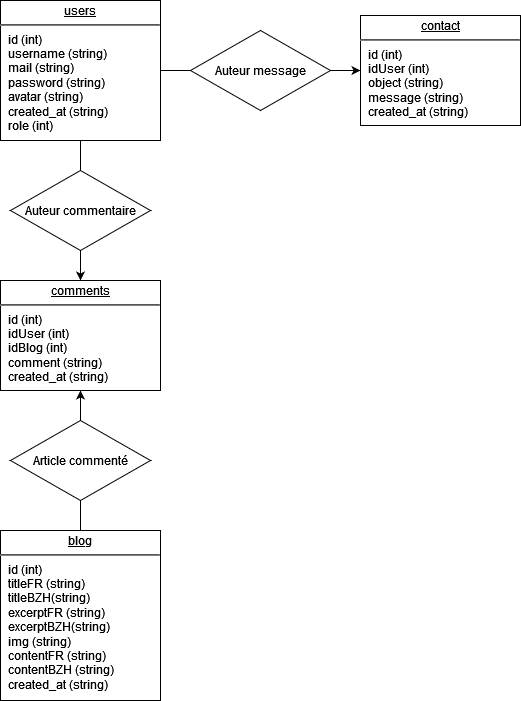

The diagram above was exported from draw.io. Its source (the exported page's mxGraphModel, read from the mxfile embedded in the PNG):
<mxGraphModel dx="1022" dy="392" grid="1" gridSize="10" guides="1" tooltips="1" connect="1" arrows="1" fold="1" page="1" pageScale="1" pageWidth="827" pageHeight="1169" math="0" shadow="0">
  <root>
    <mxCell id="0" />
    <mxCell id="1" parent="0" />
    <mxCell id="eTJ39qtCy8XtHt9Ze7Xe-1" style="edgeStyle=orthogonalEdgeStyle;rounded=0;orthogonalLoop=1;jettySize=auto;html=1;exitX=0.5;exitY=1;exitDx=0;exitDy=0;entryX=0.5;entryY=0;entryDx=0;entryDy=0;" edge="1" parent="1" source="eTJ39qtCy8XtHt9Ze7Xe-3" target="eTJ39qtCy8XtHt9Ze7Xe-6">
      <mxGeometry relative="1" as="geometry" />
    </mxCell>
    <mxCell id="eTJ39qtCy8XtHt9Ze7Xe-2" style="edgeStyle=orthogonalEdgeStyle;rounded=0;orthogonalLoop=1;jettySize=auto;html=1;exitX=1;exitY=0.5;exitDx=0;exitDy=0;entryX=0;entryY=0.5;entryDx=0;entryDy=0;" edge="1" parent="1" source="eTJ39qtCy8XtHt9Ze7Xe-3" target="eTJ39qtCy8XtHt9Ze7Xe-9">
      <mxGeometry relative="1" as="geometry" />
    </mxCell>
    <mxCell id="eTJ39qtCy8XtHt9Ze7Xe-3" value="&lt;p style=&quot;margin: 0px ; margin-top: 4px ; text-align: center ; text-decoration: underline&quot;&gt;users&lt;/p&gt;&lt;hr&gt;&lt;p style=&quot;margin: 0px ; margin-left: 8px&quot;&gt;id (int)&lt;br&gt;username (string)&lt;br&gt;mail (string)&lt;/p&gt;&lt;p style=&quot;margin: 0px ; margin-left: 8px&quot;&gt;password (string)&lt;/p&gt;&lt;p style=&quot;margin: 0px ; margin-left: 8px&quot;&gt;avatar (string)&lt;/p&gt;&lt;p style=&quot;margin: 0px ; margin-left: 8px&quot;&gt;created_at (string)&lt;/p&gt;&lt;p style=&quot;margin: 0px ; margin-left: 8px&quot;&gt;role (int)&lt;br&gt;&lt;/p&gt;&lt;p style=&quot;margin: 0px ; margin-left: 8px&quot;&gt;&lt;br&gt;&lt;/p&gt;&lt;p style=&quot;margin: 0px ; margin-left: 8px&quot;&gt;&lt;br&gt;&lt;/p&gt;" style="verticalAlign=top;align=left;overflow=fill;fontSize=12;fontFamily=Helvetica;html=1;" vertex="1" parent="1">
      <mxGeometry x="40" y="40" width="160" height="140" as="geometry" />
    </mxCell>
    <mxCell id="eTJ39qtCy8XtHt9Ze7Xe-11" style="edgeStyle=orthogonalEdgeStyle;rounded=0;orthogonalLoop=1;jettySize=auto;html=1;exitX=0.5;exitY=0;exitDx=0;exitDy=0;entryX=0.5;entryY=1;entryDx=0;entryDy=0;" edge="1" parent="1" source="eTJ39qtCy8XtHt9Ze7Xe-4" target="eTJ39qtCy8XtHt9Ze7Xe-6">
      <mxGeometry relative="1" as="geometry" />
    </mxCell>
    <mxCell id="eTJ39qtCy8XtHt9Ze7Xe-4" value="&lt;p style=&quot;margin: 0px ; margin-top: 4px ; text-align: center ; text-decoration: underline&quot;&gt;blog&lt;br&gt;&lt;/p&gt;&lt;hr&gt;&lt;p style=&quot;margin: 0px ; margin-left: 8px&quot;&gt;id (int)&lt;br&gt;titleFR (string)&lt;/p&gt;&lt;p style=&quot;margin: 0px ; margin-left: 8px&quot;&gt;titleBZH(string)&lt;/p&gt;&lt;p style=&quot;margin: 0px ; margin-left: 8px&quot;&gt;excerptFR (string)&lt;/p&gt;&lt;p style=&quot;margin: 0px ; margin-left: 8px&quot;&gt;excerptBZH(string)&lt;/p&gt;&lt;p style=&quot;margin: 0px ; margin-left: 8px&quot;&gt;img (string)&lt;/p&gt;&lt;p style=&quot;margin: 0px ; margin-left: 8px&quot;&gt;contentFR (string)&lt;/p&gt;&lt;p style=&quot;margin: 0px ; margin-left: 8px&quot;&gt;contentBZH (string)&lt;/p&gt;&lt;p style=&quot;margin: 0px ; margin-left: 8px&quot;&gt;created_at (string)&lt;br&gt;&lt;/p&gt;&lt;p style=&quot;margin: 0px ; margin-left: 8px&quot;&gt;&lt;br&gt;&lt;/p&gt;&lt;p style=&quot;margin: 0px ; margin-left: 8px&quot;&gt;&lt;br&gt;&lt;/p&gt;" style="verticalAlign=top;align=left;overflow=fill;fontSize=12;fontFamily=Helvetica;html=1;" vertex="1" parent="1">
      <mxGeometry x="40" y="570" width="160" height="170" as="geometry" />
    </mxCell>
    <mxCell id="eTJ39qtCy8XtHt9Ze7Xe-6" value="&lt;p style=&quot;margin: 0px ; margin-top: 4px ; text-align: center ; text-decoration: underline&quot;&gt;comments&lt;/p&gt;&lt;hr&gt;&lt;p style=&quot;margin: 0px ; margin-left: 8px&quot;&gt;id (int)&lt;br&gt;idUser (int)&lt;/p&gt;&lt;p style=&quot;margin: 0px ; margin-left: 8px&quot;&gt;idBlog (int)&lt;/p&gt;&lt;p style=&quot;margin: 0px ; margin-left: 8px&quot;&gt;comment (string)&lt;/p&gt;&lt;p style=&quot;margin: 0px ; margin-left: 8px&quot;&gt;created_at (string)&lt;br&gt;&lt;/p&gt;" style="verticalAlign=top;align=left;overflow=fill;fontSize=12;fontFamily=Helvetica;html=1;" vertex="1" parent="1">
      <mxGeometry x="40" y="320" width="160" height="110" as="geometry" />
    </mxCell>
    <mxCell id="eTJ39qtCy8XtHt9Ze7Xe-7" value="Auteur commentaire" style="shape=rhombus;perimeter=rhombusPerimeter;whiteSpace=wrap;html=1;align=center;" vertex="1" parent="1">
      <mxGeometry x="50" y="210" width="140" height="80" as="geometry" />
    </mxCell>
    <mxCell id="eTJ39qtCy8XtHt9Ze7Xe-8" value="Article commenté" style="shape=rhombus;perimeter=rhombusPerimeter;whiteSpace=wrap;html=1;align=center;" vertex="1" parent="1">
      <mxGeometry x="50" y="460" width="140" height="80" as="geometry" />
    </mxCell>
    <mxCell id="eTJ39qtCy8XtHt9Ze7Xe-9" value="&lt;p style=&quot;margin: 0px ; margin-top: 4px ; text-align: center ; text-decoration: underline&quot;&gt;contact&lt;/p&gt;&lt;hr&gt;&lt;p style=&quot;margin: 0px ; margin-left: 8px&quot;&gt;id (int)&lt;br&gt;idUser (int)&lt;/p&gt;&lt;p style=&quot;margin: 0px ; margin-left: 8px&quot;&gt;object (string)&lt;/p&gt;&lt;p style=&quot;margin: 0px ; margin-left: 8px&quot;&gt;message (string)&lt;/p&gt;&lt;p style=&quot;margin: 0px ; margin-left: 8px&quot;&gt;created_at (string)&lt;br&gt;&lt;/p&gt;&lt;p style=&quot;margin: 0px ; margin-left: 8px&quot;&gt;&lt;br&gt;&lt;/p&gt;" style="verticalAlign=top;align=left;overflow=fill;fontSize=12;fontFamily=Helvetica;html=1;" vertex="1" parent="1">
      <mxGeometry x="400" y="55" width="160" height="110" as="geometry" />
    </mxCell>
    <mxCell id="eTJ39qtCy8XtHt9Ze7Xe-10" value="Auteur message" style="shape=rhombus;perimeter=rhombusPerimeter;whiteSpace=wrap;html=1;align=center;" vertex="1" parent="1">
      <mxGeometry x="230" y="70" width="140" height="80" as="geometry" />
    </mxCell>
  </root>
</mxGraphModel>